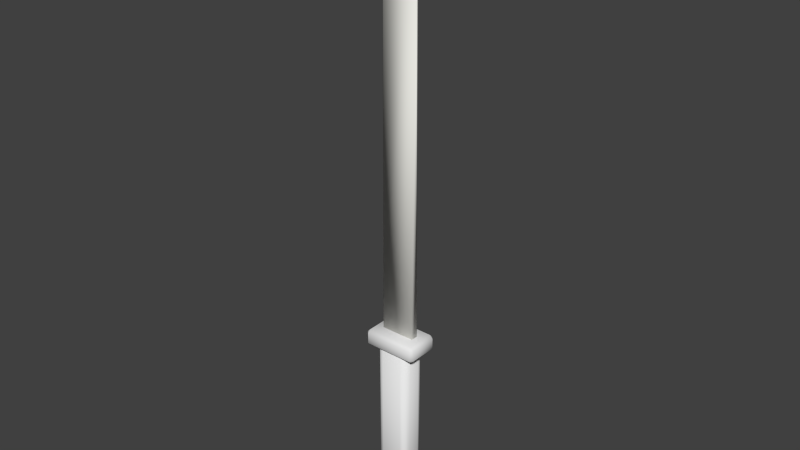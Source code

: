 # Source: Machete.blend  (saved by Blender 2.69.0; exported with 4.5.12 LTS)
import bpy
from mathutils import Matrix  # noqa: F401  (used for matrix-valued properties, if any)

bpy.ops.wm.read_factory_settings(use_empty=True)
scene = bpy.context.scene
scene.name = 'Scene'

# ---- collections
col_collection_1 = bpy.data.collections.new('Collection 1'); scene.collection.children.link(col_collection_1)

# ---- materials (node trees are filled in below, after node groups)
mat_holder = bpy.data.materials.new('Holder')
mat_holder.alpha_threshold = 0.0
mat_holder.use_transparent_shadow = False
mat_holder.roughness = 0.5
mat_holder.line_color = (0.0, 0.0, 0.0, 1.0)
mat_blade = bpy.data.materials.new('Blade')
mat_blade.alpha_threshold = 0.0
mat_blade.use_transparent_shadow = False
mat_blade.diffuse_color = (0.8, 0.7939, 0.7467, 1.0)
mat_blade.roughness = 0.5
mat_blade.line_color = (0.0, 0.0, 0.0, 1.0)
mat_block = bpy.data.materials.new('Block')
mat_block.alpha_threshold = 0.0
mat_block.use_transparent_shadow = False
mat_block.roughness = 0.5
mat_block.line_color = (0.0, 0.0, 0.0, 1.0)

# ---- material node trees

# ---- world
world_world = bpy.data.worlds.new('World'); scene.world = world_world
world_world.color = (0.05088, 0.05088, 0.05088)
world_world.use_sun_shadow = False
world_world.sun_shadow_jitter_overblur = 0.0
world_world.cycles.sampling_method = 'MANUAL'
world_world.cycles.sample_map_resolution = 256

# ---- meshes
me_cube = bpy.data.meshes.new('Cube')
me_cube.from_pydata([(0.008, 0.0055, -0.05), (0.008, -0.0055, -0.05), (-0.008, -0.0055, -0.05), (-0.008, 0.0055, -0.05), (0.01, 0.0035, 0.05), (0.006001, 0.0075, 0.05), (0.008829, 0.006328, 0.05), (0.005999, -0.0075, 0.05), (0.01, -0.003501, 0.05), (0.008828, -0.006329, 0.05), (-0.01, -0.0035, 0.05), (-0.006, -0.0075, 0.05), (-0.008829, -0.006328, 0.05), (-0.006, 0.0075, 0.05), (-0.01, 0.0035, 0.05), (-0.008828, 0.006328, 0.05), (0.006, 0.0075, -0.048), (0.01, 0.0035, -0.048), (0.008029, 0.005529, -0.04997), (0.008828, 0.006328, -0.048), (0.01, -0.0035, -0.048), (0.006, -0.0075, -0.048), (0.008029, -0.005529, -0.04997), (0.008828, -0.006328, -0.048), (-0.006, -0.0075, -0.048), (-0.01, -0.0035, -0.048), (-0.008029, -0.005529, -0.04997), (-0.008829, -0.006328, -0.048), (-0.01, 0.0035, -0.048), (-0.006, 0.0075, -0.048), (-0.008029, 0.005529, -0.04997), (-0.008828, 0.006329, -0.048)], [], [(21, 7, 11, 24), (5, 16, 29, 13), (25, 10, 14, 28), (0, 3, 30, 29, 16, 18), (4, 6, 5, 13, 15, 14, 10, 12, 11, 7, 9, 8), (22, 21, 24, 26, 2, 1), (18, 17, 20, 22, 1, 0), (26, 25, 28, 30, 3, 2), (0, 1, 2, 3), (16, 19, 18), (19, 17, 18), (20, 23, 22), (23, 21, 22), (24, 27, 26), (27, 25, 26), (28, 31, 30), (31, 29, 30), (4, 17, 19, 6), (6, 19, 16, 5), (28, 14, 15, 31), (31, 15, 13, 29), (7, 21, 23, 9), (9, 23, 20, 8), (10, 25, 27, 12), (12, 27, 24, 11), (17, 4, 8, 20)])
me_cube.polygons.foreach_set('use_smooth', [True] * 26)
_uv = me_cube.uv_layers.new(name='UVMap')
_uv.uv.foreach_set('vector', [0.549, 0.5232, 0.549, 1.79e-07, 0.613, 0.0, 0.613, 0.5232, 1.989e-08, 0.0151, 0.5232, 0.0151, 0.5232, 0.07916, 3.978e-08, 0.07917, 0.4768, 0.6432, 1.0, 0.6432, 1.0, 0.6806, 0.4768, 0.6806, 0.5339, 0.004425, 0.5339, 0.08984, 0.5337, 0.09, 0.5232, 0.07916, 0.5232, 0.0151, 0.5337, 0.00427, 0.02135, 0.201, 0.006254, 0.1948, 0.0, 0.1797, 1.663e-06, 0.1156, 0.006257, 0.1005, 0.02136, 0.09427, 0.05873, 0.09427, 0.07383, 0.1005, 0.08008, 0.1156, 0.08008, 0.1797, 0.07382, 0.1948, 0.05872, 0.201, 0.5381, 0.5337, 0.549, 0.5232, 0.613, 0.5232, 0.6239, 0.5337, 0.6237, 0.5339, 0.5383, 0.5339, 0.5296, 0.09442, 0.5188, 0.1049, 0.4814, 0.1049, 0.4706, 0.09442, 0.4707, 0.09427, 0.5294, 0.09427, 0.0906, 0.1533, 0.08008, 0.1425, 0.08008, 0.1051, 0.0906, 0.09427, 0.09076, 0.09442, 0.09076, 0.1531, 0.1762, 0.09442, 0.1762, 0.1531, 0.09076, 0.1531, 0.09076, 0.09442, 0.5232, 0.0151, 0.5232, 2.158e-06, 0.5337, 0.00427, 0.5339, 0.1049, 0.5188, 0.1049, 0.5296, 0.09442, 0.4814, 0.1049, 0.4663, 0.1049, 0.4706, 0.09442, 0.5339, 0.5232, 0.549, 0.5232, 0.5381, 0.5337, 0.613, 0.5232, 0.6281, 0.5232, 0.6239, 0.5337, 0.4768, 0.6281, 0.4768, 0.6432, 0.4663, 0.6324, 0.4768, 0.6806, 0.4768, 0.6957, 0.4663, 0.6914, 0.5232, 0.09426, 0.5232, 0.07916, 0.5337, 0.09, 0.5188, 0.6281, 0.5188, 0.1049, 0.5339, 0.1049, 0.5339, 0.6281, 0.0, 0.0, 0.5232, 2.158e-06, 0.5232, 0.0151, 1.989e-08, 0.0151, 0.4768, 0.6806, 1.0, 0.6806, 1.0, 0.6957, 0.4768, 0.6957, 0.5232, 0.09426, 1.989e-08, 0.09427, 3.978e-08, 0.07917, 0.5232, 0.07916, 0.549, 1.79e-07, 0.549, 0.5232, 0.5339, 0.5232, 0.5339, 2.188e-07, 0.4663, 0.6281, 0.4663, 0.1049, 0.4814, 0.1049, 0.4814, 0.6281, 1.0, 0.6432, 0.4768, 0.6432, 0.4768, 0.6281, 1.0, 0.6281, 0.6281, 1.989e-08, 0.6281, 0.5232, 0.613, 0.5232, 0.613, 0.0, 0.5188, 0.1049, 0.5188, 0.6281, 0.4814, 0.6281, 0.4814, 0.1049])
me_cube.materials.append(mat_holder)
me_cube.use_remesh_preserve_volume = False
me_cube.use_remesh_preserve_attributes = False
me_cube.use_mirror_vertex_groups = False
me_cube.update()
me_cube_002 = bpy.data.meshes.new('Cube.002')
me_cube_002.from_pydata([(0.01, 0.0005, 0.24), (0.01, -0.0005, 0.24), (0.01, 0.002, 0.0), (0.01, -0.002, 0.0), (-0.01, -0.002, 0.0), (-0.01, 0.002, 0.0), (-0.01, -0.0005169, 0.1977), (-0.008991, -0.0005, 0.202), (-0.009704, -0.000505, 0.1999), (-0.008991, 0.0005, 0.202), (-0.01, 0.0005169, 0.1977), (-0.009704, 0.000505, 0.1999)], [], [(2, 3, 1, 0), (0, 1, 7, 9), (3, 4, 6, 8, 7, 1), (5, 2, 0, 9, 11, 10), (5, 4, 3, 2), (9, 7, 8, 11), (11, 8, 6, 10), (4, 5, 10, 6)])
me_cube_002.polygons.foreach_set('use_smooth', [True] * 8)
_uv = me_cube_002.uv_layers.new(name='UVMap')
_uv.uv.foreach_set('vector', [1.002, 0.9902, 1.002, 1.007, 0.001638, 1.001, 0.001638, 0.9964, 0.001311, 0.9878, 0.001311, 0.9836, 0.1735, 0.9836, 0.1735, 0.9878, 0.08334, 1.0, 7.082e-06, 1.0, 0.0, 0.1761, 0.001232, 0.167, 0.004205, 0.1583, 0.08334, 0.0, 0.08335, 0.0, 0.1667, 3.162e-07, 0.1667, 1.0, 0.08754, 0.8418, 0.08457, 0.8331, 0.08334, 0.824, 0.1667, 0.01667, 0.1667, 1.552e-08, 0.25, 0.0, 0.25, 0.01667, 0.1735, 0.9878, 0.1735, 0.9836, 0.1827, 0.9836, 0.1827, 0.9878, 0.1827, 0.9878, 0.1827, 0.9836, 0.1918, 0.9835, 0.1918, 0.9879, 0.9937, 0.9774, 0.9937, 0.994, 0.1918, 0.9879, 0.1918, 0.9835])
me_cube_002.materials.append(mat_blade)
me_cube_002.materials.append(None)
me_cube_002.use_remesh_preserve_volume = False
me_cube_002.use_remesh_preserve_attributes = False
me_cube_002.use_mirror_vertex_groups = False
me_cube_002.update()
me_cube_001 = bpy.data.meshes.new('Cube.001')
me_cube_001.from_pydata([(-0.01413, -0.008, -0.005), (-0.01413, -0.01, -0.003), (-0.01613, -0.008, -0.003), (-0.01613, 0.008, -0.003), (-0.01413, 0.01, -0.003), (-0.01413, 0.008, -0.005), (0.01413, 0.01, -0.003), (0.01613, 0.008, -0.003), (0.01413, 0.008, -0.005), (0.01613, -0.008, -0.003), (0.01413, -0.01, -0.003), (0.01413, -0.008, -0.005), (-0.01613, -0.008, 0.003), (-0.01413, -0.01, 0.003), (-0.01413, -0.008, 0.005), (-0.01613, 0.008, 0.003), (-0.01413, 0.008, 0.005), (-0.01413, 0.01, 0.003), (0.01413, 0.01, 0.003), (0.01413, 0.008, 0.005), (0.01613, 0.008, 0.003), (0.01613, -0.008, 0.003), (0.01413, -0.008, 0.005), (0.01413, -0.01, 0.003)], [], [(0, 5, 8, 11), (20, 21, 9, 7), (22, 19, 16, 14), (17, 18, 6, 4), (23, 13, 1, 10), (0, 1, 2), (3, 4, 5), (6, 7, 8), (9, 10, 11), (12, 13, 14), (15, 16, 17), (18, 19, 20), (21, 22, 23), (1, 13, 12, 2), (14, 16, 15, 12), (17, 4, 3, 15), (5, 0, 2, 3), (16, 19, 18, 17), (20, 7, 6, 18), (8, 5, 4, 6), (19, 22, 21, 20), (23, 10, 9, 21), (11, 8, 7, 9), (22, 14, 13, 23), (0, 11, 10, 1), (12, 15, 3, 2)])
me_cube_001.polygons.foreach_set('use_smooth', [True] * 26)
_uv = me_cube_001.uv_layers.new(name='UVMap')
_uv.uv.foreach_set('vector', [0.0, 0.0, 1.0, 0.0, 1.0, 1.0, 0.0, 1.0, 0.0, 0.0, 1.0, 0.0, 1.0, 1.0, 0.0, 1.0, 0.0, 0.0, 1.0, 0.0, 1.0, 1.0, 0.0, 1.0, 0.0, 0.0, 1.0, 0.0, 1.0, 1.0, 0.0, 1.0, 0.0, 0.0, 1.0, 0.0, 1.0, 1.0, 0.0, 1.0, 0.008145, 8.673e-05, 0.1813, 0.08557, 0.1201, 0.1552, 0.1057, 0.5887, 0.169, 0.6593, 8.666e-05, 0.7512, 0.8187, 0.6657, 0.8799, 0.596, 0.9919, 0.7512, 0.8943, 0.1626, 0.831, 0.09194, 0.9999, 8.666e-05, 0.2415, 0.2502, 0.2781, 0.2098, 0.2895, 0.2574, 0.2415, 0.5051, 0.2886, 0.4964, 0.279, 0.5441, 0.7219, 0.5414, 0.7105, 0.4938, 0.7585, 0.501, 0.7585, 0.2461, 0.7114, 0.2549, 0.721, 0.2072, 0.1813, 0.08557, 0.2781, 0.2098, 0.2415, 0.2502, 0.1201, 0.1552, 0.2895, 0.2574, 0.2886, 0.4964, 0.2415, 0.5051, 0.2415, 0.2502, 0.279, 0.5441, 0.169, 0.6593, 0.1057, 0.5887, 0.2415, 0.5051, 8.666e-05, 0.7512, 0.008145, 8.673e-05, 0.1201, 0.1552, 0.1057, 0.5887, 0.2886, 0.4964, 0.7105, 0.4938, 0.7219, 0.5414, 0.279, 0.5441, 0.7585, 0.501, 0.8799, 0.596, 0.8187, 0.6657, 0.7219, 0.5414, 0.9919, 0.7512, 8.666e-05, 0.7512, 0.169, 0.6593, 0.8187, 0.6657, 0.7105, 0.4938, 0.7114, 0.2549, 0.7585, 0.2461, 0.7585, 0.501, 0.721, 0.2072, 0.831, 0.09194, 0.8943, 0.1626, 0.7585, 0.2461, 0.9999, 8.666e-05, 0.9919, 0.7512, 0.8799, 0.596, 0.8943, 0.1626, 0.7114, 0.2549, 0.2895, 0.2574, 0.2781, 0.2098, 0.721, 0.2072, 0.008145, 8.673e-05, 0.9999, 8.666e-05, 0.831, 0.09194, 0.1813, 0.08557, 0.0, 0.0, 1.0, 0.0, 1.0, 1.0, 0.0, 1.0])
me_cube_001.materials.append(mat_block)
me_cube_001.use_remesh_preserve_volume = False
me_cube_001.use_remesh_preserve_attributes = False
me_cube_001.use_mirror_vertex_groups = False
me_cube_001.update()

# ---- objects
ob_holder = bpy.data.objects.new('Holder', me_cube)
ob_cube = bpy.data.objects.new('Cube', me_cube_002)
ob_block = bpy.data.objects.new('Block', me_cube_001)

# ---- transforms, parenting, visibility, modifiers, constraints
ob_holder.location = (0.0, 0.0, 0.0)
ob_holder.lock_rotations_4d = False
ob_holder.empty_display_type = 'ARROWS'
ob_holder.lineart.crease_threshold = 0.0
ob_cube.location = (0.0, 0.0, 0.06)
ob_cube.lineart.crease_threshold = 0.0
ob_block.location = (0.0, 0.0, 0.055)
ob_block.lineart.crease_threshold = 0.0

# ---- collection membership
col_collection_1.objects.link(ob_holder)
col_collection_1.objects.link(ob_cube)
col_collection_1.objects.link(ob_block)

# ---- scene / render settings (as saved in the file)
scene.frame_start = 1; scene.frame_end = 250; scene.frame_set(1)
scene.render.engine = 'BLENDER_EEVEE_NEXT'
scene.render.image_settings.compression = 90
scene.render.resolution_percentage = 50
scene.render.dither_intensity = 0.0
scene.cycles.use_denoising = False
scene.cycles.samples = 10
scene.cycles.sampling_pattern = 'TABULATED_SOBOL'
scene.cycles.light_sampling_threshold = 0.0
scene.cycles.use_adaptive_sampling = False
scene.cycles.use_light_tree = False
scene.cycles.blur_glossy = 0.0
scene.cycles.volume_bounces = 1
scene.cycles.pixel_filter_type = 'GAUSSIAN'
scene.cycles.sample_clamp_indirect = 0.0
scene.view_settings.view_transform = 'Standard'
bpy.context.view_layer.update()

# ---- added for rendering (the .blend has no active camera and no usable light): camera, sun
cam_auto = bpy.data.cameras.new('AutoCamera')
cam_auto.lens = 50.0
cam_auto.sensor_width = 36.0
cam_auto.clip_end = 1000.0
ob_auto_camera = bpy.data.objects.new('AutoCamera', cam_auto)
scene.collection.objects.link(ob_auto_camera)
ob_auto_camera.location = (0.325727, -0.390873, 0.385582)
ob_auto_camera.rotation_euler = (1.09748, -7.21219e-08, 0.694738)
scene.camera = ob_auto_camera
light_auto_sun = bpy.data.lights.new('AutoSun', 'SUN')
light_auto_sun.energy = 3.0
light_auto_sun.angle = 0.0523599
ob_auto_sun = bpy.data.objects.new('AutoSun', light_auto_sun)
scene.collection.objects.link(ob_auto_sun)
ob_auto_sun.rotation_euler = (0.872665, 0.174533, 0.523599)
bpy.context.view_layer.update()
